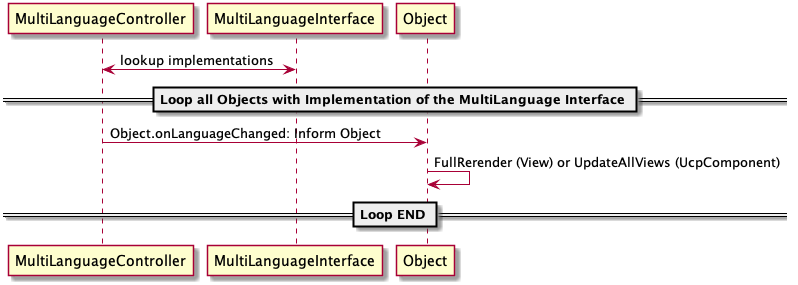

The diagram above was rendered by PlantUML. Its source (embedded in the PNG):
@startuml
MultiLanguageController <-> MultiLanguageInterface: lookup implementations
== Loop all Objects with Implementation of the MultiLanguage Interface ==
MultiLanguageController -> Object: Object.onLanguageChanged: Inform Object
Object -> Object: FullRerender (View) or UpdateAllViews (UcpComponent)
== Loop END ==
@enduml